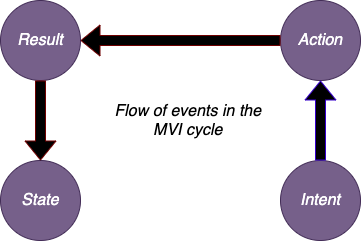

The diagram above was exported from draw.io. Its source (the exported page's mxGraphModel, read from the mxfile embedded in the PNG):
<mxGraphModel dx="946" dy="511" grid="1" gridSize="10" guides="1" tooltips="1" connect="1" arrows="1" fold="1" page="1" pageScale="1" pageWidth="850" pageHeight="1100" math="0" shadow="0">
  <root>
    <mxCell id="0" />
    <mxCell id="1" parent="0" />
    <mxCell id="rGHJGpT9m6c-A5fb1eDg-1" value="&lt;i style=&quot;font-size: 16px&quot;&gt;Result&lt;/i&gt;" style="ellipse;whiteSpace=wrap;html=1;aspect=fixed;fillColor=#76608a;strokeColor=#432D57;fontColor=#ffffff;" vertex="1" parent="1">
      <mxGeometry x="160" y="120" width="80" height="80" as="geometry" />
    </mxCell>
    <mxCell id="rGHJGpT9m6c-A5fb1eDg-2" value="&lt;font style=&quot;font-size: 16px&quot;&gt;&lt;i&gt;Action&lt;/i&gt;&lt;/font&gt;" style="ellipse;whiteSpace=wrap;html=1;aspect=fixed;fillColor=#76608a;strokeColor=#432D57;fontColor=#ffffff;" vertex="1" parent="1">
      <mxGeometry x="440" y="120" width="80" height="80" as="geometry" />
    </mxCell>
    <mxCell id="rGHJGpT9m6c-A5fb1eDg-3" value="&lt;font style=&quot;font-size: 16px&quot;&gt;&lt;i&gt;Intent&lt;/i&gt;&lt;/font&gt;" style="ellipse;whiteSpace=wrap;html=1;aspect=fixed;fillColor=#76608a;strokeColor=#432D57;fontColor=#ffffff;" vertex="1" parent="1">
      <mxGeometry x="440" y="280" width="80" height="80" as="geometry" />
    </mxCell>
    <mxCell id="rGHJGpT9m6c-A5fb1eDg-4" value="&lt;i style=&quot;font-size: 16px&quot;&gt;State&lt;/i&gt;" style="ellipse;whiteSpace=wrap;html=1;aspect=fixed;fillColor=#76608a;strokeColor=#432D57;fontColor=#ffffff;" vertex="1" parent="1">
      <mxGeometry x="160" y="280" width="80" height="80" as="geometry" />
    </mxCell>
    <mxCell id="rGHJGpT9m6c-A5fb1eDg-5" value="&lt;font style=&quot;font-size: 16px&quot;&gt;&lt;i&gt;Flow of events in the&amp;nbsp;&lt;br&gt;MVI cycle&amp;nbsp;&lt;/i&gt;&lt;/font&gt;" style="text;html=1;strokeColor=none;fillColor=none;align=center;verticalAlign=middle;whiteSpace=wrap;rounded=0;" vertex="1" parent="1">
      <mxGeometry x="270" y="200" width="160" height="80" as="geometry" />
    </mxCell>
    <mxCell id="rGHJGpT9m6c-A5fb1eDg-6" value="" style="shape=flexArrow;endArrow=classic;html=1;entryX=0.5;entryY=1;entryDx=0;entryDy=0;exitX=0.5;exitY=0;exitDx=0;exitDy=0;strokeColor=#3700CC;fillColor=#000000;" edge="1" parent="1" source="rGHJGpT9m6c-A5fb1eDg-3" target="rGHJGpT9m6c-A5fb1eDg-2">
      <mxGeometry width="50" height="50" relative="1" as="geometry">
        <mxPoint x="400" y="360" as="sourcePoint" />
        <mxPoint x="450" y="310" as="targetPoint" />
      </mxGeometry>
    </mxCell>
    <mxCell id="rGHJGpT9m6c-A5fb1eDg-7" value="" style="shape=flexArrow;endArrow=classic;html=1;entryX=1;entryY=0.5;entryDx=0;entryDy=0;exitX=0;exitY=0.5;exitDx=0;exitDy=0;strokeColor=#6F0000;fillColor=#000000;" edge="1" parent="1" source="rGHJGpT9m6c-A5fb1eDg-2" target="rGHJGpT9m6c-A5fb1eDg-1">
      <mxGeometry width="50" height="50" relative="1" as="geometry">
        <mxPoint x="400" y="330" as="sourcePoint" />
        <mxPoint x="450" y="280" as="targetPoint" />
      </mxGeometry>
    </mxCell>
    <mxCell id="rGHJGpT9m6c-A5fb1eDg-8" value="" style="shape=flexArrow;endArrow=classic;html=1;exitX=0.5;exitY=1;exitDx=0;exitDy=0;entryX=0.5;entryY=0;entryDx=0;entryDy=0;strokeColor=#6F0000;fillColor=#000000;" edge="1" parent="1" source="rGHJGpT9m6c-A5fb1eDg-1" target="rGHJGpT9m6c-A5fb1eDg-4">
      <mxGeometry width="50" height="50" relative="1" as="geometry">
        <mxPoint x="400" y="330" as="sourcePoint" />
        <mxPoint x="450" y="280" as="targetPoint" />
      </mxGeometry>
    </mxCell>
  </root>
</mxGraphModel>